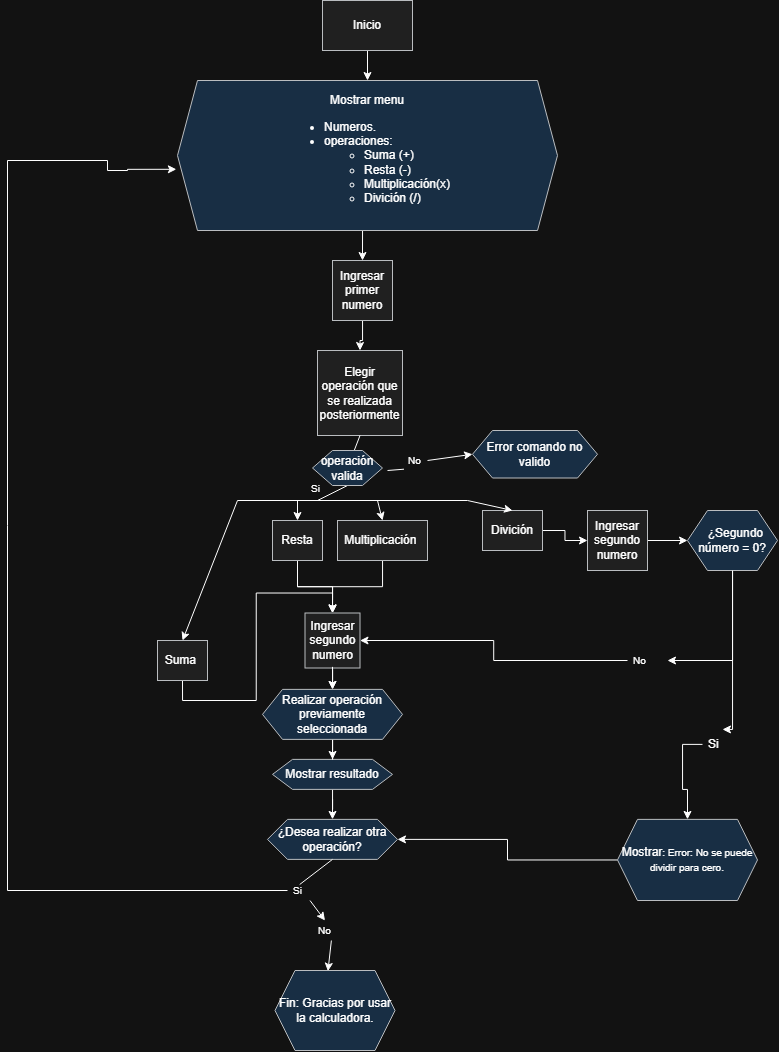

The diagram above was exported from draw.io. Its source (the exported page's mxGraphModel, read from the mxfile embedded in the PNG):
<mxGraphModel dx="1084" dy="536" grid="1" gridSize="10" guides="1" tooltips="1" connect="1" arrows="1" fold="1" page="1" pageScale="1" pageWidth="850" pageHeight="1100" math="0" shadow="0">
  <root>
    <mxCell id="0" />
    <mxCell id="1" parent="0" />
    <mxCell id="E0tBO8pCXb5KdQaivOU1-30" edge="1" parent="1" source="UEXnm6n1WMbPV7IFx0py-1" style="edgeStyle=orthogonalEdgeStyle;rounded=0;orthogonalLoop=1;jettySize=auto;html=1;entryX=0.5;entryY=0;entryDx=0;entryDy=0;" target="UEXnm6n1WMbPV7IFx0py-16">
      <mxGeometry relative="1" as="geometry" />
    </mxCell>
    <mxCell id="UEXnm6n1WMbPV7IFx0py-1" parent="1" style="rounded=0;whiteSpace=wrap;html=1;fillColor=#eeeeee;strokeColor=#36393d;" value="Inicio" vertex="1">
      <mxGeometry height="50" width="90" x="355" as="geometry" />
    </mxCell>
    <mxCell id="UEXnm6n1WMbPV7IFx0py-15" edge="1" parent="1" source="UEXnm6n1WMbPV7IFx0py-16" style="edgeStyle=orthogonalEdgeStyle;rounded=0;orthogonalLoop=1;jettySize=auto;html=1;entryX=0.5;entryY=0;entryDx=0;entryDy=0;exitX=0.5;exitY=1;exitDx=0;exitDy=0;" target="UEXnm6n1WMbPV7IFx0py-28">
      <mxGeometry relative="1" as="geometry">
        <mxPoint x="235" y="250" as="sourcePoint" />
        <mxPoint x="355.0000000000002" y="280" as="targetPoint" />
      </mxGeometry>
    </mxCell>
    <mxCell id="UEXnm6n1WMbPV7IFx0py-16" parent="1" style="shape=hexagon;perimeter=hexagonPerimeter2;whiteSpace=wrap;html=1;fixedSize=1;fillColor=#cce5ff;strokeColor=#36393d;" value="&lt;span style=&quot;text-align: left;&quot;&gt;Mostrar menu&lt;/span&gt;&lt;div&gt;&lt;div style=&quot;text-align: left;&quot;&gt;&lt;ul&gt;&lt;li&gt;Numeros.&lt;/li&gt;&lt;li&gt;operaciones:&lt;/li&gt;&lt;ul&gt;&lt;li&gt;Suma (+)&lt;/li&gt;&lt;li&gt;Resta (-)&lt;/li&gt;&lt;li&gt;Multiplicación(x)&lt;/li&gt;&lt;li&gt;Divición (/)&lt;/li&gt;&lt;/ul&gt;&lt;/ul&gt;&lt;/div&gt;&lt;/div&gt;" vertex="1">
      <mxGeometry height="150" width="380" x="210" y="80" as="geometry" />
    </mxCell>
    <mxCell id="E0tBO8pCXb5KdQaivOU1-91" edge="1" parent="1" source="UEXnm6n1WMbPV7IFx0py-25" style="edgeStyle=orthogonalEdgeStyle;rounded=0;orthogonalLoop=1;jettySize=auto;html=1;entryX=1;entryY=0.5;entryDx=0;entryDy=0;" target="E0tBO8pCXb5KdQaivOU1-10">
      <mxGeometry relative="1" as="geometry" />
    </mxCell>
    <mxCell id="UEXnm6n1WMbPV7IFx0py-25" parent="1" style="shape=hexagon;perimeter=hexagonPerimeter2;whiteSpace=wrap;html=1;fixedSize=1;fillColor=#cce5ff;strokeColor=#36393d;" value="Mostrar&lt;span style=&quot;font-size: 10px;&quot;&gt;: Error: No se puede dividir para cero.&lt;/span&gt;" vertex="1">
      <mxGeometry height="81.11" width="140" x="650" y="818.89" as="geometry" />
    </mxCell>
    <mxCell id="UEXnm6n1WMbPV7IFx0py-32" edge="1" parent="1" source="UEXnm6n1WMbPV7IFx0py-28" style="edgeStyle=orthogonalEdgeStyle;rounded=0;orthogonalLoop=1;jettySize=auto;html=1;entryX=0.5;entryY=0;entryDx=0;entryDy=0;" target="UEXnm6n1WMbPV7IFx0py-31">
      <mxGeometry relative="1" as="geometry" />
    </mxCell>
    <mxCell id="UEXnm6n1WMbPV7IFx0py-28" parent="1" style="whiteSpace=wrap;html=1;aspect=fixed;fillColor=#eeeeee;strokeColor=#36393d;" value="Ingresar primer numero" vertex="1">
      <mxGeometry height="60" width="60" x="365" y="260" as="geometry" />
    </mxCell>
    <mxCell id="UEXnm6n1WMbPV7IFx0py-31" parent="1" style="whiteSpace=wrap;html=1;aspect=fixed;fillColor=#eeeeee;strokeColor=#36393d;" value="Elegir operación que se realizada posteriormente" vertex="1">
      <mxGeometry height="85" width="85" x="350" y="350" as="geometry" />
    </mxCell>
    <mxCell id="E0tBO8pCXb5KdQaivOU1-71" edge="1" parent="1" source="UEXnm6n1WMbPV7IFx0py-38" style="edgeStyle=orthogonalEdgeStyle;rounded=0;orthogonalLoop=1;jettySize=auto;html=1;entryX=0.5;entryY=0;entryDx=0;entryDy=0;" target="UEXnm6n1WMbPV7IFx0py-45">
      <mxGeometry relative="1" as="geometry" />
    </mxCell>
    <mxCell id="E0tBO8pCXb5KdQaivOU1-92" edge="1" parent="1" source="UEXnm6n1WMbPV7IFx0py-33" style="edgeStyle=orthogonalEdgeStyle;rounded=0;orthogonalLoop=1;jettySize=auto;html=1;entryX=0.5;entryY=0;entryDx=0;entryDy=0;exitX=0.5;exitY=1;exitDx=0;exitDy=0;" target="UEXnm6n1WMbPV7IFx0py-45">
      <mxGeometry relative="1" as="geometry" />
    </mxCell>
    <mxCell id="UEXnm6n1WMbPV7IFx0py-33" parent="1" style="whiteSpace=wrap;html=1;fillColor=#eeeeee;strokeColor=#36393d;" value="Suma&amp;nbsp;" vertex="1">
      <mxGeometry height="40" width="50" x="190" y="640" as="geometry" />
    </mxCell>
    <mxCell id="E0tBO8pCXb5KdQaivOU1-57" edge="1" parent="1" source="UEXnm6n1WMbPV7IFx0py-39" style="edgeStyle=orthogonalEdgeStyle;rounded=0;orthogonalLoop=1;jettySize=auto;html=1;" target="UEXnm6n1WMbPV7IFx0py-45" value="">
      <mxGeometry relative="1" as="geometry" />
    </mxCell>
    <mxCell id="UEXnm6n1WMbPV7IFx0py-39" parent="1" style="whiteSpace=wrap;html=1;fillColor=#eeeeee;strokeColor=#36393d;" value="Multiplicación&amp;nbsp;" vertex="1">
      <mxGeometry height="40" width="90" x="370" y="520" as="geometry" />
    </mxCell>
    <mxCell id="E0tBO8pCXb5KdQaivOU1-28" edge="1" parent="1" source="UEXnm6n1WMbPV7IFx0py-40" style="edgeStyle=orthogonalEdgeStyle;rounded=0;orthogonalLoop=1;jettySize=auto;html=1;entryX=0;entryY=0.5;entryDx=0;entryDy=0;" target="UEXnm6n1WMbPV7IFx0py-59">
      <mxGeometry relative="1" as="geometry" />
    </mxCell>
    <mxCell id="UEXnm6n1WMbPV7IFx0py-40" parent="1" style="whiteSpace=wrap;html=1;fillColor=#eeeeee;strokeColor=#36393d;" value="Divición" vertex="1">
      <mxGeometry height="40" width="60" x="515" y="510" as="geometry" />
    </mxCell>
    <mxCell id="UEXnm6n1WMbPV7IFx0py-57" edge="1" parent="1" source="UEXnm6n1WMbPV7IFx0py-59" style="edgeStyle=orthogonalEdgeStyle;rounded=0;orthogonalLoop=1;jettySize=auto;html=1;" target="UEXnm6n1WMbPV7IFx0py-56">
      <mxGeometry relative="1" as="geometry" />
    </mxCell>
    <mxCell id="E0tBO8pCXb5KdQaivOU1-85" edge="1" parent="1" source="UEXnm6n1WMbPV7IFx0py-45" style="edgeStyle=orthogonalEdgeStyle;rounded=0;orthogonalLoop=1;jettySize=auto;html=1;" target="E0tBO8pCXb5KdQaivOU1-20" value="">
      <mxGeometry relative="1" as="geometry" />
    </mxCell>
    <mxCell id="UEXnm6n1WMbPV7IFx0py-45" parent="1" style="whiteSpace=wrap;html=1;aspect=fixed;fillColor=#eeeeee;strokeColor=#36393d;" value="Ingresar segundo numero" vertex="1">
      <mxGeometry height="55" width="55" x="337.5" y="612.5" as="geometry" />
    </mxCell>
    <mxCell id="E0tBO8pCXb5KdQaivOU1-66" edge="1" parent="1" source="UEXnm6n1WMbPV7IFx0py-56" style="edgeStyle=orthogonalEdgeStyle;rounded=0;orthogonalLoop=1;jettySize=auto;html=1;entryX=1;entryY=0.5;entryDx=0;entryDy=0;" target="E0tBO8pCXb5KdQaivOU1-19">
      <mxGeometry relative="1" as="geometry" />
    </mxCell>
    <mxCell id="E0tBO8pCXb5KdQaivOU1-89" edge="1" parent="1" source="E0tBO8pCXb5KdQaivOU1-6" style="edgeStyle=orthogonalEdgeStyle;rounded=0;orthogonalLoop=1;jettySize=auto;html=1;entryX=0.5;entryY=0;entryDx=0;entryDy=0;" target="UEXnm6n1WMbPV7IFx0py-25">
      <mxGeometry relative="1" as="geometry" />
    </mxCell>
    <mxCell id="UEXnm6n1WMbPV7IFx0py-56" parent="1" style="shape=hexagon;perimeter=hexagonPerimeter2;whiteSpace=wrap;html=1;fixedSize=1;fillColor=#cce5ff;strokeColor=#36393d;" value="&amp;nbsp; ¿Segundo número = 0?" vertex="1">
      <mxGeometry height="60" width="90" x="720" y="510" as="geometry" />
    </mxCell>
    <mxCell id="UEXnm6n1WMbPV7IFx0py-59" parent="1" style="whiteSpace=wrap;html=1;aspect=fixed;fillColor=#eeeeee;strokeColor=#36393d;" value="Ingresar segundo numero" vertex="1">
      <mxGeometry height="60" width="60" x="620" y="510" as="geometry" />
    </mxCell>
    <mxCell id="E0tBO8pCXb5KdQaivOU1-11" edge="1" parent="1" source="UEXnm6n1WMbPV7IFx0py-66" style="edgeStyle=orthogonalEdgeStyle;rounded=0;orthogonalLoop=1;jettySize=auto;html=1;entryX=0.5;entryY=0;entryDx=0;entryDy=0;" target="E0tBO8pCXb5KdQaivOU1-10">
      <mxGeometry relative="1" as="geometry" />
    </mxCell>
    <mxCell id="UEXnm6n1WMbPV7IFx0py-66" parent="1" style="shape=hexagon;perimeter=hexagonPerimeter2;whiteSpace=wrap;html=1;fixedSize=1;fillColor=#cce5ff;strokeColor=#36393d;" value="Mostrar resultado" vertex="1">
      <mxGeometry height="30" width="120" x="305" y="758.89" as="geometry" />
    </mxCell>
    <mxCell id="E0tBO8pCXb5KdQaivOU1-10" parent="1" style="shape=hexagon;perimeter=hexagonPerimeter2;whiteSpace=wrap;html=1;fixedSize=1;fillColor=#cce5ff;strokeColor=#36393d;" value="¿Desea realizar otra operación?" vertex="1">
      <mxGeometry height="40" width="130" x="300" y="818.89" as="geometry" />
    </mxCell>
    <mxCell id="E0tBO8pCXb5KdQaivOU1-62" edge="1" parent="1" source="E0tBO8pCXb5KdQaivOU1-18" style="edgeStyle=orthogonalEdgeStyle;rounded=0;orthogonalLoop=1;jettySize=auto;html=1;exitX=0;exitY=0.5;exitDx=0;exitDy=0;entryX=-0.003;entryY=0.592;entryDx=0;entryDy=0;entryPerimeter=0;" target="UEXnm6n1WMbPV7IFx0py-16">
      <mxGeometry relative="1" as="geometry">
        <Array as="points">
          <mxPoint x="40" y="890" />
          <mxPoint x="40" y="160" />
          <mxPoint x="140" y="160" />
          <mxPoint x="140" y="170" />
          <mxPoint x="160" y="170" />
          <mxPoint x="160" y="169" />
        </Array>
        <mxPoint x="347.5000000000002" y="1040" as="sourcePoint" />
        <mxPoint x="170" y="170" as="targetPoint" />
      </mxGeometry>
    </mxCell>
    <mxCell id="E0tBO8pCXb5KdQaivOU1-75" edge="1" parent="1" source="E0tBO8pCXb5KdQaivOU1-19" style="edgeStyle=orthogonalEdgeStyle;rounded=0;orthogonalLoop=1;jettySize=auto;html=1;entryX=1;entryY=0.5;entryDx=0;entryDy=0;" target="UEXnm6n1WMbPV7IFx0py-45">
      <mxGeometry relative="1" as="geometry" />
    </mxCell>
    <mxCell id="E0tBO8pCXb5KdQaivOU1-19" parent="1" style="text;strokeColor=none;fillColor=none;align=left;verticalAlign=middle;spacingLeft=4;spacingRight=4;overflow=hidden;points=[[0,0.5],[1,0.5]];portConstraint=eastwest;rotatable=0;whiteSpace=wrap;html=1;fontSize=10;" value="No" vertex="1">
      <mxGeometry height="35" width="40" x="660" y="642.5" as="geometry" />
    </mxCell>
    <mxCell id="E0tBO8pCXb5KdQaivOU1-27" edge="1" parent="1" source="E0tBO8pCXb5KdQaivOU1-20" style="edgeStyle=orthogonalEdgeStyle;rounded=0;orthogonalLoop=1;jettySize=auto;html=1;" target="UEXnm6n1WMbPV7IFx0py-66">
      <mxGeometry relative="1" as="geometry" />
    </mxCell>
    <mxCell id="E0tBO8pCXb5KdQaivOU1-20" parent="1" style="shape=hexagon;perimeter=hexagonPerimeter2;whiteSpace=wrap;html=1;fixedSize=1;fillColor=#cce5ff;strokeColor=#36393d;" value="Realizar operación previamente seleccionada" vertex="1">
      <mxGeometry height="50" width="140" x="295" y="688.89" as="geometry" />
    </mxCell>
    <mxCell id="E0tBO8pCXb5KdQaivOU1-69" edge="1" parent="1" source="UEXnm6n1WMbPV7IFx0py-38" style="edgeStyle=orthogonalEdgeStyle;rounded=0;orthogonalLoop=1;jettySize=auto;html=1;entryX=0.5;entryY=0;entryDx=0;entryDy=0;" target="UEXnm6n1WMbPV7IFx0py-45">
      <mxGeometry relative="1" as="geometry" />
    </mxCell>
    <mxCell id="E0tBO8pCXb5KdQaivOU1-49" edge="1" parent="1" style="endArrow=classic;html=1;rounded=0;entryX=0.5;entryY=0;entryDx=0;entryDy=0;" target="UEXnm6n1WMbPV7IFx0py-33" value="">
      <mxGeometry height="50" relative="1" width="50" as="geometry">
        <mxPoint x="270" y="500" as="sourcePoint" />
        <mxPoint x="400" y="590" as="targetPoint" />
      </mxGeometry>
    </mxCell>
    <mxCell id="E0tBO8pCXb5KdQaivOU1-50" edge="1" parent="1" style="endArrow=classic;html=1;rounded=0;entryX=0.5;entryY=0;entryDx=0;entryDy=0;" target="UEXnm6n1WMbPV7IFx0py-38" value="">
      <mxGeometry height="50" relative="1" width="50" as="geometry">
        <mxPoint x="330" y="500" as="sourcePoint" />
        <mxPoint x="260" y="520" as="targetPoint" />
      </mxGeometry>
    </mxCell>
    <mxCell id="E0tBO8pCXb5KdQaivOU1-51" edge="1" parent="1" style="endArrow=classic;html=1;rounded=0;entryX=0.5;entryY=0;entryDx=0;entryDy=0;" target="UEXnm6n1WMbPV7IFx0py-39" value="">
      <mxGeometry height="50" relative="1" width="50" as="geometry">
        <mxPoint x="410" y="500" as="sourcePoint" />
        <mxPoint x="330" y="520" as="targetPoint" />
      </mxGeometry>
    </mxCell>
    <mxCell id="E0tBO8pCXb5KdQaivOU1-52" edge="1" parent="1" style="endArrow=classic;html=1;rounded=0;entryX=0.5;entryY=0;entryDx=0;entryDy=0;" target="UEXnm6n1WMbPV7IFx0py-40" value="">
      <mxGeometry height="50" relative="1" width="50" as="geometry">
        <mxPoint x="500" y="500" as="sourcePoint" />
        <mxPoint x="445" y="550" as="targetPoint" />
      </mxGeometry>
    </mxCell>
    <mxCell id="E0tBO8pCXb5KdQaivOU1-53" edge="1" parent="1" style="endArrow=none;html=1;rounded=0;" value="">
      <mxGeometry height="50" relative="1" width="50" as="geometry">
        <mxPoint x="270" y="500" as="sourcePoint" />
        <mxPoint x="500" y="500" as="targetPoint" />
      </mxGeometry>
    </mxCell>
    <mxCell id="E0tBO8pCXb5KdQaivOU1-54" edge="1" parent="1" source="E0tBO8pCXb5KdQaivOU1-97" style="endArrow=none;html=1;rounded=0;entryX=0.5;entryY=1;entryDx=0;entryDy=0;" target="UEXnm6n1WMbPV7IFx0py-31" value="">
      <mxGeometry height="50" relative="1" width="50" as="geometry">
        <mxPoint x="350" y="500" as="sourcePoint" />
        <mxPoint x="400" y="590" as="targetPoint" />
      </mxGeometry>
    </mxCell>
    <mxCell id="UEXnm6n1WMbPV7IFx0py-38" parent="1" style="whiteSpace=wrap;html=1;fillColor=#eeeeee;strokeColor=#36393d;" value="Resta" vertex="1">
      <mxGeometry height="40" width="50" x="305" y="520" as="geometry" />
    </mxCell>
    <mxCell id="E0tBO8pCXb5KdQaivOU1-74" edge="1" parent="1" style="endArrow=classic;html=1;rounded=0;exitX=0.5;exitY=1;exitDx=0;exitDy=0;entryX=0.5;entryY=0;entryDx=0;entryDy=0;" target="E0tBO8pCXb5KdQaivOU1-20" value="">
      <mxGeometry height="50" relative="1" width="50" as="geometry">
        <mxPoint x="365.0000000000002" y="666.39" as="sourcePoint" />
        <mxPoint x="400" y="708.89" as="targetPoint" />
      </mxGeometry>
    </mxCell>
    <mxCell id="E0tBO8pCXb5KdQaivOU1-18" parent="1" style="text;strokeColor=none;fillColor=none;align=left;verticalAlign=middle;spacingLeft=4;spacingRight=4;overflow=hidden;points=[[0,0.5],[1,0.5]];portConstraint=eastwest;rotatable=0;whiteSpace=wrap;html=1;fontSize=10;" value="Si" vertex="1">
      <mxGeometry height="20" width="30" x="320" y="880" as="geometry" />
    </mxCell>
    <mxCell id="E0tBO8pCXb5KdQaivOU1-83" edge="1" parent="1" source="E0tBO8pCXb5KdQaivOU1-18" style="endArrow=none;html=1;rounded=0;exitX=0.406;exitY=0.2;exitDx=0;exitDy=0;exitPerimeter=0;entryX=0.5;entryY=1;entryDx=0;entryDy=0;" target="E0tBO8pCXb5KdQaivOU1-10" value="">
      <mxGeometry height="50" relative="1" width="50" as="geometry">
        <mxPoint x="370" y="900" as="sourcePoint" />
        <mxPoint x="420" y="850" as="targetPoint" />
      </mxGeometry>
    </mxCell>
    <mxCell id="E0tBO8pCXb5KdQaivOU1-84" edge="1" parent="1" source="E0tBO8pCXb5KdQaivOU1-88" style="endArrow=classic;html=1;rounded=0;entryX=0.441;entryY=0.009;entryDx=0;entryDy=0;entryPerimeter=0;" target="E0tBO8pCXb5KdQaivOU1-94" value="">
      <mxGeometry height="50" relative="1" width="50" as="geometry">
        <mxPoint x="350" y="910" as="sourcePoint" />
        <mxPoint x="361.25" y="949.9999999999998" as="targetPoint" />
      </mxGeometry>
    </mxCell>
    <mxCell id="E0tBO8pCXb5KdQaivOU1-90" edge="1" parent="1" source="UEXnm6n1WMbPV7IFx0py-56" style="edgeStyle=orthogonalEdgeStyle;rounded=0;orthogonalLoop=1;jettySize=auto;html=1;entryX=0.5;entryY=0;entryDx=0;entryDy=0;" target="E0tBO8pCXb5KdQaivOU1-6" value="">
      <mxGeometry relative="1" as="geometry">
        <Array as="points">
          <mxPoint x="765" y="729" />
        </Array>
        <mxPoint x="765" y="570" as="sourcePoint" />
        <mxPoint x="755" y="819" as="targetPoint" />
      </mxGeometry>
    </mxCell>
    <mxCell id="E0tBO8pCXb5KdQaivOU1-6" parent="1" style="text;strokeColor=none;fillColor=none;align=left;verticalAlign=middle;spacingLeft=4;spacingRight=4;overflow=hidden;points=[[0,0.5],[1,0.5]];portConstraint=eastwest;rotatable=0;whiteSpace=wrap;html=1;fontSize=12;" value="Si" vertex="1">
      <mxGeometry height="30" width="40" x="735" y="728.89" as="geometry" />
    </mxCell>
    <mxCell id="E0tBO8pCXb5KdQaivOU1-93" edge="1" parent="1" source="E0tBO8pCXb5KdQaivOU1-18" style="endArrow=classic;html=1;rounded=0;" target="E0tBO8pCXb5KdQaivOU1-88" value="">
      <mxGeometry height="50" relative="1" width="50" as="geometry">
        <mxPoint x="346" y="900" as="sourcePoint" />
        <mxPoint x="365" y="960" as="targetPoint" />
      </mxGeometry>
    </mxCell>
    <mxCell id="E0tBO8pCXb5KdQaivOU1-88" parent="1" style="text;strokeColor=none;fillColor=none;align=left;verticalAlign=middle;spacingLeft=4;spacingRight=4;overflow=hidden;points=[[0,0.5],[1,0.5]];portConstraint=eastwest;rotatable=0;whiteSpace=wrap;html=1;fontSize=10;" value="No" vertex="1">
      <mxGeometry height="20" width="40" x="345" y="920" as="geometry" />
    </mxCell>
    <mxCell id="E0tBO8pCXb5KdQaivOU1-94" parent="1" style="shape=hexagon;perimeter=hexagonPerimeter2;whiteSpace=wrap;html=1;fixedSize=1;fillColor=#cce5ff;strokeColor=#36393d;" value="Fin: Gracias por usar la calculadora." vertex="1">
      <mxGeometry height="80" width="120" x="307.5" y="970" as="geometry" />
    </mxCell>
    <mxCell id="E0tBO8pCXb5KdQaivOU1-98" edge="1" parent="1" style="endArrow=none;html=1;rounded=0;entryX=0.5;entryY=1;entryDx=0;entryDy=0;" target="E0tBO8pCXb5KdQaivOU1-97" value="">
      <mxGeometry height="50" relative="1" width="50" as="geometry">
        <mxPoint x="350" y="500" as="sourcePoint" />
        <mxPoint x="393" y="435" as="targetPoint" />
      </mxGeometry>
    </mxCell>
    <mxCell id="E0tBO8pCXb5KdQaivOU1-97" parent="1" style="shape=hexagon;perimeter=hexagonPerimeter2;whiteSpace=wrap;html=1;fixedSize=1;fillColor=#cce5ff;strokeColor=#36393d;" value="operación valida" vertex="1">
      <mxGeometry height="35" width="70" x="345" y="450" as="geometry" />
    </mxCell>
    <mxCell id="E0tBO8pCXb5KdQaivOU1-99" parent="1" style="text;strokeColor=none;fillColor=none;align=left;verticalAlign=middle;spacingLeft=4;spacingRight=4;overflow=hidden;points=[[0,0.5],[1,0.5]];portConstraint=eastwest;rotatable=0;whiteSpace=wrap;html=1;fontSize=10;" value="Si" vertex="1">
      <mxGeometry height="35" width="40" x="337.5" y="470" as="geometry" />
    </mxCell>
    <mxCell id="E0tBO8pCXb5KdQaivOU1-100" parent="1" style="text;strokeColor=none;fillColor=none;align=left;verticalAlign=middle;spacingLeft=4;spacingRight=4;overflow=hidden;points=[[0,0.5],[1,0.5]];portConstraint=eastwest;rotatable=0;whiteSpace=wrap;html=1;fontSize=10;" value="No" vertex="1">
      <mxGeometry height="20" width="25" x="435" y="450" as="geometry" />
    </mxCell>
    <mxCell id="E0tBO8pCXb5KdQaivOU1-101" edge="1" parent="1" style="endArrow=none;html=1;rounded=0;entryX=0.061;entryY=0.935;entryDx=0;entryDy=0;entryPerimeter=0;" target="E0tBO8pCXb5KdQaivOU1-100" value="">
      <mxGeometry height="50" relative="1" width="50" as="geometry">
        <mxPoint x="420" y="470" as="sourcePoint" />
        <mxPoint x="490" y="460" as="targetPoint" />
      </mxGeometry>
    </mxCell>
    <mxCell id="E0tBO8pCXb5KdQaivOU1-102" parent="1" style="shape=hexagon;perimeter=hexagonPerimeter2;whiteSpace=wrap;html=1;fixedSize=1;fillColor=#cce5ff;strokeColor=#36393d;" value="Error comando no valido" vertex="1">
      <mxGeometry height="47.5" width="125" x="505" y="430" as="geometry" />
    </mxCell>
    <mxCell id="E0tBO8pCXb5KdQaivOU1-103" edge="1" parent="1" source="E0tBO8pCXb5KdQaivOU1-100" style="endArrow=classic;html=1;rounded=0;exitX=1;exitY=0.5;exitDx=0;exitDy=0;entryX=0;entryY=0.5;entryDx=0;entryDy=0;" target="E0tBO8pCXb5KdQaivOU1-102" value="">
      <mxGeometry height="50" relative="1" width="50" as="geometry">
        <mxPoint x="440" y="510" as="sourcePoint" />
        <mxPoint x="490" y="460" as="targetPoint" />
      </mxGeometry>
    </mxCell>
  </root>
</mxGraphModel>